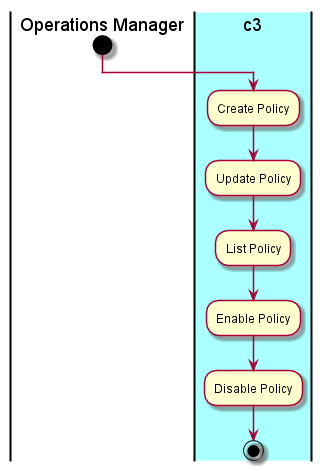

The diagram above was rendered by PlantUML. Its source (embedded in the PNG):
@startuml
|Operations Manager|
start
|#aaffff|c3|
:Create Policy;
:Update Policy;
:List Policy;
:Enable Policy;
:Disable Policy;
stop
@enduml